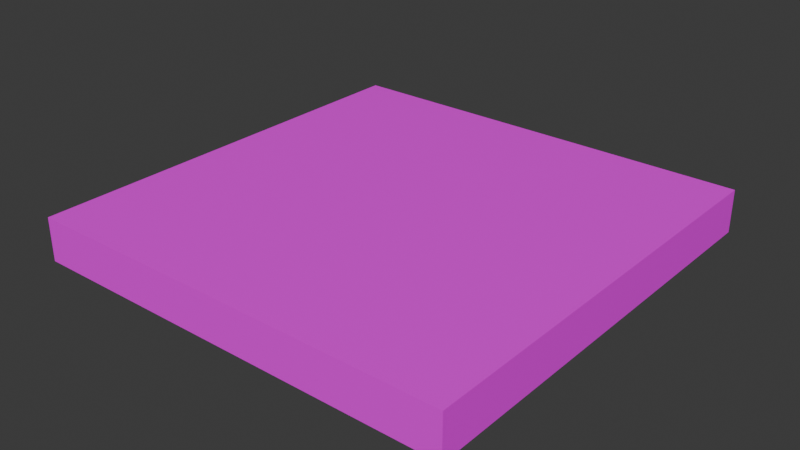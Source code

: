 # Source: Ground_--_Mud.blend  (saved by Blender 4.3.34; exported with 4.5.12 LTS)
import bpy
from mathutils import Matrix  # noqa: F401  (used for matrix-valued properties, if any)

bpy.ops.wm.read_factory_settings(use_empty=True)
scene = bpy.context.scene
scene.name = 'Scene'

# ---- collections
col_collection = bpy.data.collections.new('Collection'); scene.collection.children.link(col_collection)

# ---- images (referenced by path relative to the original .blend; pixels are not part of the script)
import os
ASSET_DIR = os.environ.get("B2B_ASSET_DIR", "")  # directory of the original .blend (textures are referenced by path, not embedded)
HERE = os.path.dirname(os.path.abspath(__file__))  # packed textures are extracted next to this script under _unpacked/

def load_image(name, relpath, width, height, colorspace="sRGB"):
    """Load a texture the original file referenced (path relative to the .blend, or extracted next to this script)."""
    p = next((c for c in (os.path.join(HERE, relpath), os.path.join(ASSET_DIR, relpath)) if relpath and os.path.exists(c)), "")
    if p:
        img = bpy.data.images.load(p, check_existing=True)
        img.name = name
    else:  # same state as the original file: an image datablock whose file is absent (Cycles renders it pink)
        img = bpy.data.images.new(name, width, height)
        img.source = "FILE"
        img.filepath = "//" + (relpath or name)
    img.colorspace_settings.name = colorspace
    return img
img_mud_png = load_image('mud.png', 'Textures/mud.png', 1024, 1024, 'sRGB')

# ---- materials (node trees are filled in below, after node groups)
mat_ground = bpy.data.materials.new('Ground')
mat_ground.preview_render_type = 'SHADERBALL'

# ---- material node trees
mat_ground.use_nodes = True; mat_ground.node_tree.nodes.clear()
_N = mat_ground.node_tree.nodes; _L = mat_ground.node_tree.links
n0 = _N.new('ShaderNodeBsdfPrincipled'); n0.name = 'Principled BSDF'; n0.location = (10, 300)
n1 = _N.new('ShaderNodeOutputMaterial'); n1.name = 'Material Output'; n1.location = (300, 300)
n2 = _N.new('ShaderNodeTexImage'); n2.name = 'Image Texture'; n2.location = (-280, 253)
n2.image = img_mud_png
_L.new(n0.outputs[0], n1.inputs[0])
_L.new(n2.outputs[0], n0.inputs[0])
n1.is_active_output = True

# ---- world
world_world = bpy.data.worlds.new('World'); scene.world = world_world
world_world.use_nodes = True; world_world.node_tree.nodes.clear()
_N = world_world.node_tree.nodes; _L = world_world.node_tree.links
n0 = _N.new('ShaderNodeOutputWorld'); n0.name = 'World Output'; n0.location = (300, 300)
n1 = _N.new('ShaderNodeBackground'); n1.name = 'Background'; n1.location = (10, 300)
n1.inputs[0].default_value = (0.05088, 0.05088, 0.05088, 1.0)
_L.new(n1.outputs[0], n0.inputs[0])
n0.is_active_output = True
world_world.color = (0.05088, 0.05088, 0.05088)
world_world.sun_shadow_jitter_overblur = 0.0

# ---- meshes
me_cube = bpy.data.meshes.new('Cube')
me_cube.from_pydata([(-1.0, -1.0, -2.0), (-1.0, -1.0, 0.0), (-1.0, 1.0, -2.0), (-1.0, 1.0, 0.0), (1.0, -1.0, -2.0), (1.0, -1.0, 0.0), (1.0, 1.0, -2.0), (1.0, 1.0, 0.0), (-1.0, 0.0, -2.0), (-1.0, 0.0, 0.0), (1.0, 0.0, -2.0), (1.0, 0.0, 0.0), (0.0, 1.0, -2.0), (0.0, 1.0, 0.0), (0.0, -1.0, -2.0), (0.0, -1.0, 0.0), (0.0, 0.0, 0.0), (0.0, 0.0, -2.0)], [], [(8, 9, 3, 2), (12, 13, 7, 6), (10, 11, 5, 4), (14, 15, 1, 0), (17, 10, 4, 14), (16, 9, 1, 15), (13, 3, 9, 16), (12, 6, 10, 17), (6, 7, 11, 10), (0, 1, 9, 8), (2, 12, 17, 8), (7, 13, 16, 11), (11, 16, 15, 5), (8, 17, 14, 0), (4, 5, 15, 14), (2, 3, 13, 12)])
_uv = me_cube.uv_layers.new(name='UVMap')
_uv.uv.foreach_set('vector', [0.3812, 0.3987, 0.5583, 0.3987, 0.5583, 0.5237, 0.3812, 0.5237, 0.3301, 0.3823, 0.4949, 0.3823, 0.4949, 0.4647, 0.3301, 0.4647, 0.4288, 0.8043, 0.5525, 0.8043, 0.5525, 0.8662, 0.4288, 0.8662, 0.5678, 0.8708, 0.701, 0.8708, 0.701, 0.9304, 0.5678, 0.9304, 0.3054, 0.625, 0.3885, 0.625, 0.3885, 0.7094, 0.3054, 0.7094, 0.0003343, 0.002001, 0.9999, 0.002001, 0.9999, 0.9995, 0.0003343, 0.9995, 0.0003343, 0.00326, 0.9999, 0.00326, 0.9999, 1.001, 0.0003343, 1.001, 0.3054, 0.5406, 0.3885, 0.5406, 0.3885, 0.625, 0.3054, 0.625, 0.3673, 0.4037, 0.491, 0.4037, 0.491, 0.4656, 0.3673, 0.4656, 0.5448, 0.8264, 0.7219, 0.8264, 0.7219, 0.9514, 0.5448, 0.9514, 0.2223, 0.5406, 0.3054, 0.5406, 0.3054, 0.625, 0.2223, 0.625, 0.0005353, 0.00326, 1.0, 0.00326, 1.0, 1.001, 0.0005353, 1.001, 0.0005353, 0.002001, 1.0, 0.002001, 1.0, 0.9995, 0.0005353, 0.9995, 0.2223, 0.625, 0.3054, 0.625, 0.3054, 0.7094, 0.2223, 0.7094, 0.4376, 0.8742, 0.5708, 0.8742, 0.5708, 0.9337, 0.4376, 0.9337, 0.402, 0.8023, 0.5668, 0.8023, 0.5668, 0.8847, 0.402, 0.8847])
me_cube.materials.append(mat_ground)
me_cube.update()

# ---- objects
ob_cube = bpy.data.objects.new('Cube', me_cube)

# ---- transforms, parenting, visibility, modifiers, constraints
ob_cube.location = (0.0, 0.0, 2.98e-08)
ob_cube.scale = (1.0, 1.0, 0.1)

# ---- collection membership
col_collection.objects.link(ob_cube)

# ---- scene / render settings (as saved in the file)
scene.frame_start = 1; scene.frame_end = 250; scene.frame_set(29)
scene.render.engine = 'BLENDER_EEVEE_NEXT'
bpy.context.view_layer.update()

# ---- added for rendering (the .blend has no active camera and no usable light): camera, sun
cam_auto = bpy.data.cameras.new('AutoCamera')
cam_auto.lens = 50.0
cam_auto.sensor_width = 36.0
cam_auto.clip_end = 1000.0
ob_auto_camera = bpy.data.objects.new('AutoCamera', cam_auto)
scene.collection.objects.link(ob_auto_camera)
ob_auto_camera.location = (2.62346, -3.14816, 1.99877)
ob_auto_camera.rotation_euler = (1.09748, -7.21219e-08, 0.694738)
scene.camera = ob_auto_camera
light_auto_sun = bpy.data.lights.new('AutoSun', 'SUN')
light_auto_sun.energy = 3.0
light_auto_sun.angle = 0.0523599
ob_auto_sun = bpy.data.objects.new('AutoSun', light_auto_sun)
scene.collection.objects.link(ob_auto_sun)
ob_auto_sun.rotation_euler = (0.872665, 0.174533, 0.523599)
bpy.context.view_layer.update()
